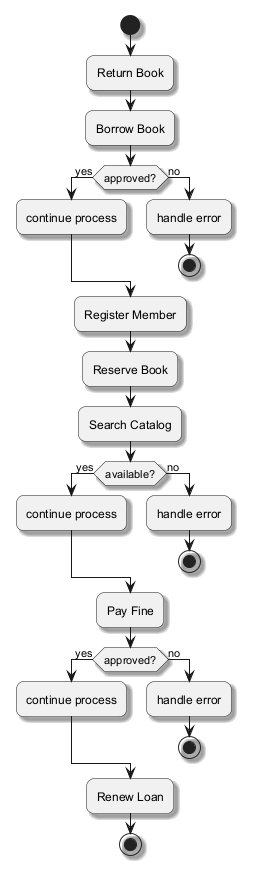

The diagram above was rendered by PlantUML. Its source (embedded in the PNG):
@startuml
skinparam backgroundColor #FFFFFF
skinparam roundCorner 15
skinparam shadowing true
start
:Return Book;
:Borrow Book;
if (approved?) then (yes)
:continue process;
else (no)
:handle error;
stop
endif
:Register Member;
:Reserve Book;
:Search Catalog;
if (available?) then (yes)
:continue process;
else (no)
:handle error;
stop
endif
:Pay Fine;
if (approved?) then (yes)
:continue process;
else (no)
:handle error;
stop
endif
:Renew Loan;
stop
@enduml